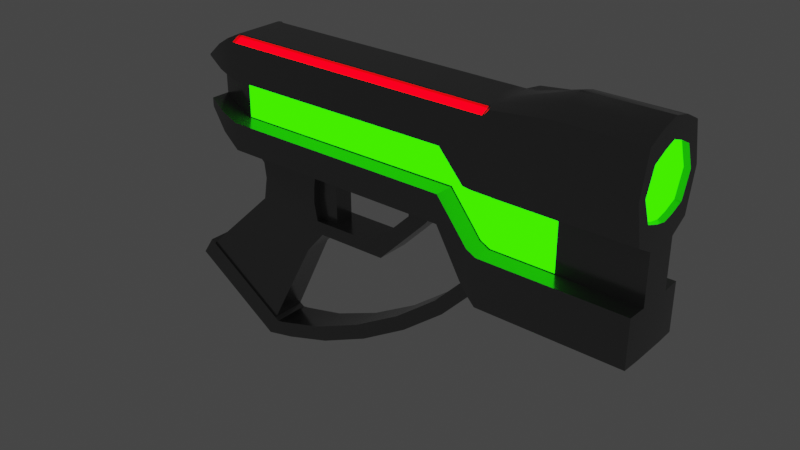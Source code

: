 # Source: laser_gun.blend  (saved by Blender 2.90.8; exported with 4.5.12 LTS)
import bpy
from mathutils import Matrix  # noqa: F401  (used for matrix-valued properties, if any)

bpy.ops.wm.read_factory_settings(use_empty=True)
scene = bpy.context.scene
scene.name = 'Scene'

# ---- collections
col_collection = bpy.data.collections.new('Collection'); scene.collection.children.link(col_collection)

# ---- materials (node trees are filled in below, after node groups)
mat_body = bpy.data.materials.new('body')
mat_body.use_transparent_shadow = False
mat_red = bpy.data.materials.new('red')
mat_red.use_transparent_shadow = False
mat_green = bpy.data.materials.new('green')
mat_green.use_transparent_shadow = False

# ---- node groups
ng_auto_smooth = bpy.data.node_groups.new('Auto Smooth', 'GeometryNodeTree')
_s = ng_auto_smooth.interface.new_socket(name='Geometry', in_out='OUTPUT', socket_type='NodeSocketGeometry')
_s = ng_auto_smooth.interface.new_socket(name='Geometry', in_out='INPUT', socket_type='NodeSocketGeometry')
_s = ng_auto_smooth.interface.new_socket(name='Angle', in_out='INPUT', socket_type='NodeSocketFloat')
_s.subtype = 'ANGLE'
_s.min_value = 0.0
_s.max_value = 3.142
ng_auto_smooth.is_modifier = True
_N = ng_auto_smooth.nodes; _L = ng_auto_smooth.links
n0 = _N.new('NodeGroupOutput'); n0.name = 'Group Output'; n0.location = (480, -100)
n1 = _N.new('NodeGroupInput'); n1.name = 'Group Input'; n1.location = (-420, -300)
n2 = _N.new('NodeGroupInput'); n2.name = 'Group Input.001'; n2.location = (-60, -100)
n3 = _N.new('GeometryNodeSetShadeSmooth'); n3.name = 'Set Shade Smooth'; n3.location = (120, -100)
n3.domain = 'EDGE'
n4 = _N.new('GeometryNodeSetShadeSmooth'); n4.name = 'Set Shade Smooth.001'; n4.location = (300, -100)
n5 = _N.new('GeometryNodeInputMeshEdgeAngle'); n5.name = 'Edge Angle'; n5.location = (-420, -220)
n6 = _N.new('GeometryNodeInputEdgeSmooth'); n6.name = 'Is Edge Smooth'; n6.location = (-60, -160)
n7 = _N.new('GeometryNodeInputShadeSmooth'); n7.name = 'Is Face Smooth'; n7.location = (-240, -340)
n8 = _N.new('FunctionNodeBooleanMath'); n8.name = 'Boolean Math'; n8.location = (-60, -220)
n9 = _N.new('FunctionNodeCompare'); n9.name = 'Compare'; n9.location = (-240, -180)
n9.operation = 'LESS_EQUAL'
_L.new(n5.outputs[0], n9.inputs[0])
_L.new(n4.outputs[0], n0.inputs[0])
_L.new(n1.outputs[1], n9.inputs[1])
_L.new(n9.outputs[0], n8.inputs[0])
_L.new(n7.outputs[0], n8.inputs[1])
_L.new(n2.outputs[0], n3.inputs[0])
_L.new(n6.outputs[0], n3.inputs[1])
_L.new(n3.outputs[0], n4.inputs[0])
_L.new(n8.outputs[0], n3.inputs[2])
n0.is_active_output = True

# ---- material node trees
mat_body.use_nodes = True; mat_body.node_tree.nodes.clear()
_N = mat_body.node_tree.nodes; _L = mat_body.node_tree.links
n0 = _N.new('ShaderNodeBsdfPrincipled'); n0.name = 'Principled BSDF'; n0.location = (10, 300)
n0.distribution = 'GGX'
n0.subsurface_method = 'BURLEY'
n0.inputs[0].default_value = (0.2003, 0.2003, 0.2003, 1.0)
n0.inputs[1].default_value = 0.6591
n0.inputs[2].default_value = 0.2
n0.inputs[3].default_value = 1.45
n0.inputs[27].default_value = (0.0, 0.0, 0.0, 1.0)
n0.inputs[28].default_value = 1.0
n1 = _N.new('ShaderNodeOutputMaterial'); n1.name = 'Material Output'; n1.location = (300, 300)
_L.new(n0.outputs[0], n1.inputs[0])
n1.is_active_output = True
mat_red.use_nodes = True; mat_red.node_tree.nodes.clear()
_N = mat_red.node_tree.nodes; _L = mat_red.node_tree.links
n0 = _N.new('ShaderNodeOutputMaterial'); n0.name = 'Material Output'; n0.location = (300, 300)
n1 = _N.new('ShaderNodeEmission'); n1.name = 'Emission'; n1.location = (4, 230)
n1.inputs[0].default_value = (1.0, 0.0, 0.001895, 1.0)
n1.inputs[1].default_value = 7.2
_L.new(n1.outputs[0], n0.inputs[0])
n0.is_active_output = True
mat_green.use_nodes = True; mat_green.node_tree.nodes.clear()
_N = mat_green.node_tree.nodes; _L = mat_green.node_tree.links
n0 = _N.new('ShaderNodeOutputMaterial'); n0.name = 'Material Output'; n0.location = (300, 300)
n1 = _N.new('ShaderNodeEmission'); n1.name = 'Emission'; n1.location = (-46, 263)
n1.inputs[0].default_value = (0.01559, 1.0, 0.0, 1.0)
n1.inputs[1].default_value = 3.1
_L.new(n1.outputs[0], n0.inputs[0])
n0.is_active_output = True

# ---- world
world_world = bpy.data.worlds.new('World'); scene.world = world_world
world_world.use_nodes = True; world_world.node_tree.nodes.clear()
_N = world_world.node_tree.nodes; _L = world_world.node_tree.links
n0 = _N.new('ShaderNodeOutputWorld'); n0.name = 'World Output'; n0.location = (300, 300)
n1 = _N.new('ShaderNodeBackground'); n1.name = 'Background'; n1.location = (10, 300)
n1.inputs[0].default_value = (0.05088, 0.05088, 0.05088, 1.0)
_L.new(n1.outputs[0], n0.inputs[0])
n0.is_active_output = True
world_world.color = (0.05088, 0.05088, 0.05088)
world_world.use_sun_shadow = False
world_world.sun_shadow_jitter_overblur = 0.0

# ---- meshes
me_cube_001 = bpy.data.meshes.new('Cube.001')
me_cube_001.from_pydata([(-0.8471, 1.0, -1.025), (-0.2987, 0.578, 0.2752), (6.506, 1.0, 2.824), (6.71, 1.0, 4.416), (0.03791, 1.0, 3.584), (7.442, 1.0, 5.113), (-0.2752, 1.0, 5.917), (8.225, 1.0, 5.942), (6.274, 1.0, -13.01), (14.98, 1.0, -7.177), (7.307, 0.7849, 0.2345), (1.532, 0.7849, -3.632), (5.863, 1.094, -13.29), (15.39, 1.094, -6.901), (7.124, 1.094, -15.17), (16.65, 1.094, -8.782), (-0.3092, 1.0, 17.23), (8.35, 0.7978, 17.16), (12.37, 0.4356, 9.148), (12.21, 0.2737, 14.56), (10.3, 0.7813, 7.186), (10.26, 0.5976, 16.04), (-16.09, 1.0, 5.87), (-16.13, 1.0, 17.18), (-14.49, 1.0, 5.874), (-14.52, 1.0, 17.19), (-11.49, 1.0, 5.883), (-11.53, 1.0, 17.2), (-18.23, 0.6643, 0.9122), (-19.02, 0.6643, -0.2071), (4.196, 1.019, -14.61), (-18.27, 0.6643, -1.156), (-0.5076, 0.9097, -13.26), (-5.593, 0.8107, -10.99), (-10.56, 0.7322, -8.01), (-14.93, 0.6817, -4.623), (-17.47, 0.6643, -0.03703), (5.209, 1.075, -13.18), (-14.12, 0.6845, -3.488), (-9.724, 0.7428, -6.831), (-4.707, 0.8338, -9.739), (0.4384, 0.9484, -11.93), (12.36, 0.4356, 14.39), (-34.69, 1.0, -0.7809), (-34.73, 0.6948, 16.95), (-18.62, 1.0, 17.18), (-19.28, 1.0, 17.18), (-20.25, 1.0, -0.66), (-20.28, 1.0, 17.17), (8.13, 1.0, 12.94), (-0.2851, 1.0, 12.92), (12.37, 0.4356, 14.32), (10.29, 0.7813, 13.53), (-16.06, 1.0, 12.87), (-14.5, 1.0, 12.96), (-11.5, 1.0, 12.97), (-34.7, 1.0, 8.858), (-18.53, 1.0, 9.746), (-19.21, 1.0, 9.188), (-20.24, 1.0, 8.872), (-0.2856, 1.0, 8.803), (10.29, 0.7813, 9.248), (-16.15, 1.0, 8.756), (-34.7, 1.0, 3.992), (8.13, 1.0, 8.829), (12.37, 0.4356, 10.04), (-14.5, 1.0, 8.676), (-11.5, 1.0, 8.685), (-18.59, 1.0, 5.489), (-19.25, 1.0, 4.619), (-20.26, 1.0, 4.091), (12.39, 1.489, 14.45), (10.3, 1.834, 16.03), (-34.71, 1.485, 16.25), (8.243, 2.053, 13.03), (-0.257, 2.053, 13.0), (12.4, 1.489, 14.32), (10.32, 1.834, 13.53), (-16.08, 2.053, 12.95), (-14.47, 2.053, 12.96), (-11.47, 2.053, 12.97), (-34.69, 1.485, 11.47), (-18.56, 2.053, 10.11), (-19.22, 2.053, 10.01), (-20.23, 2.053, 9.974), (12.36, 0.4356, 14.45), (12.39, 1.489, 14.45), (-0.2043, 2.097, 5.898), (8.296, 2.097, 5.924), (12.44, 1.533, 9.129), (10.37, 1.879, 7.167), (-16.02, 2.097, 5.851), (-14.42, 2.097, 5.855), (-11.42, 2.097, 5.864), (-18.15, 1.762, 0.8934), (-18.95, 1.762, -0.2259), (-34.62, 2.097, -0.7998), (-20.18, 2.097, -0.6789), (-0.2145, 2.097, 8.7), (10.36, 1.879, 9.229), (-16.03, 2.097, 8.652), (-34.63, 2.097, 3.974), (8.286, 2.097, 8.725), (12.44, 1.533, 10.02), (-14.43, 2.097, 8.657), (-11.43, 2.097, 8.666), (-18.52, 2.097, 5.47), (-19.18, 2.097, 4.6), (-20.19, 2.097, 4.072), (-8.174, 1.0, -0.9643), (-7.359, 1.0, 0.3545), (7.076, 1.0, 4.764), (0.09502, 1.0, 2.065), (-2.602, 1.0, -1.006), (-2.144, 0.578, 0.2926), (-0.2632, 1.0, 0.2702), (-2.566, 1.0, 0.2976), (2.105, 0.578, 7.114), (-2.091, 0.578, 7.131), (-13.37, 1.0, 4.307), (-11.47, 1.0, 4.392), (-26.72, 1.0, -0.7142), (-26.76, 1.0, 18.84), (-26.65, 1.0, 8.828), (-26.65, 1.0, 4.132), (-26.73, 2.053, 17.92), (-26.7, 2.053, 9.93), (-26.65, 2.097, -0.733), (-26.66, 2.097, 4.028), (-34.73, 1.0, 18.82), (-34.71, 0.6544, 10.96), (-34.7, 2.053, 17.9), (-34.68, 2.053, 9.875), (-34.14, 0.6865, 16.97), (-34.12, 0.6462, 10.97), (-34.12, 1.477, 16.27), (-34.1, 1.477, 11.48), (8.215, 1.0, 8.744), (8.215, 1.0, 13.03), (-19.25, 1.0, 9.265), (-20.26, 1.0, 8.957), (-18.59, 1.0, 9.806), (-16.1, 1.0, 12.95), (-0.2854, 1.0, 13.0), (-11.5, 1.0, 12.88), (-14.5, 1.0, 12.87), (-0.2854, 1.0, 8.719), (-19.31, 1.0, 4.685), (-20.28, 1.0, 4.175), (-18.66, 1.0, 5.541), (-16.1, 1.0, 8.671), (-11.5, 1.0, 8.77), (-14.5, 1.0, 8.761), (-26.73, 1.0, 8.913), (-26.73, 1.0, 4.047), (10.27, 0.7813, 16.03), (12.36, 0.4356, 14.45), (8.191, 1.0, 17.26), (10.18, 0.5976, 15.93), (12.14, 0.2737, 14.45), (8.277, 0.7978, 17.05), (8.231, 2.053, 15.14), (12.39, 1.489, 14.39), (-14.48, 2.053, 15.07), (-11.48, 2.053, 15.08), (-18.58, 2.053, 13.65), (-19.24, 2.053, 13.6), (-20.24, 2.053, 13.57), (-0.2689, 2.053, 15.12), (10.31, 1.834, 14.78), (-16.09, 2.053, 15.07), (-34.69, 2.571, 13.89), (-26.72, 2.571, 13.93), (-34.7, 2.003, 13.86), (-34.13, 0.6663, 13.97), (-34.11, 1.994, 13.87), (-0.2772, 2.053, 16.61), (-0.2976, 1.427, 17.23), (8.125, 1.985, 16.7), (8.109, 1.495, 17.19), (8.756, 1.997, 16.94), (-16.1, 1.985, 16.63), (-16.12, 1.427, 17.18), (-14.51, 1.427, 17.19), (-14.49, 2.053, 16.56), (-11.51, 1.427, 17.2), (-11.49, 2.053, 16.57), (-18.59, 1.985, 16.62), (-18.6, 1.427, 17.18), (-19.25, 1.985, 16.62), (-19.27, 1.427, 17.18), (-20.17, 1.495, 17.11), (-20.16, 1.985, 16.62), (-20.87, 2.053, 17.25), (8.223, 2.053, 16.63), (8.202, 1.427, 17.26), (-20.27, 1.427, 17.17), (-20.25, 2.053, 16.55), (-0.2974, 1.495, 17.16), (-0.2774, 1.985, 16.67), (-14.49, 1.985, 16.63), (-16.1, 2.053, 16.56), (-16.12, 1.495, 17.12), (-14.51, 1.495, 17.12), (-11.49, 1.985, 16.64), (-11.51, 1.495, 17.13), (-18.59, 2.053, 16.55), (-18.6, 1.495, 17.11), (-19.25, 2.053, 16.55), (-19.26, 1.495, 17.11), (-0.2768, 1.901, 16.42), (-0.2968, 1.411, 16.91), (-14.51, 1.411, 16.87), (-14.49, 1.901, 16.38), (-16.1, 1.901, 16.37), (-16.12, 1.411, 16.86), (-11.51, 1.411, 16.88), (-11.49, 1.901, 16.39), (-18.58, 1.901, 16.37), (-18.6, 1.411, 16.86), (-19.25, 1.901, 16.37), (-19.26, 1.411, 16.86), (8.125, 1.901, 16.45), (8.109, 1.411, 16.94), (-20.17, 1.411, 16.85), (-20.16, 1.901, 16.36), (-0.8471, -1.0, -1.025), (-0.2987, -0.578, 0.2752), (6.506, -1.0, 2.824), (6.71, -1.0, 4.416), (0.03791, -1.0, 3.584), (7.442, -1.0, 5.113), (-0.2752, -1.0, 5.917), (8.225, -1.0, 5.942), (6.274, -1.0, -13.01), (14.98, -1.0, -7.177), (7.307, -0.7849, 0.2345), (1.532, -0.7849, -3.632), (5.863, -1.094, -13.29), (15.39, -1.094, -6.901), (7.124, -1.094, -15.17), (16.65, -1.094, -8.782), (-0.3092, -1.0, 17.23), (8.35, -0.7978, 17.16), (12.37, -0.4356, 9.148), (12.21, -0.2737, 14.56), (10.3, -0.7813, 7.186), (10.26, -0.5976, 16.04), (-16.09, -1.0, 5.87), (-16.13, -1.0, 17.18), (-14.49, -1.0, 5.874), (-14.52, -1.0, 17.19), (-11.49, -1.0, 5.883), (-11.53, -1.0, 17.2), (-18.23, -0.6643, 0.9122), (-19.02, -0.6643, -0.2071), (4.196, -1.019, -14.61), (-18.27, -0.6643, -1.156), (-0.5076, -0.9097, -13.26), (-5.593, -0.8107, -10.99), (-10.56, -0.7322, -8.01), (-14.93, -0.6817, -4.623), (-17.47, -0.6643, -0.03703), (5.209, -1.075, -13.18), (-14.12, -0.6845, -3.488), (-9.724, -0.7428, -6.831), (-4.707, -0.8338, -9.739), (0.4384, -0.9484, -11.93), (-0.8471, 0.0, -1.025), (-0.2987, 0.0, 0.2752), (6.506, 0.0, 2.824), (6.71, 0.0, 4.416), (0.03791, 0.0, 3.584), (7.442, 0.0, 5.113), (-0.2752, 0.0, 5.917), (8.225, 0.0, 5.942), (6.274, 0.0, -13.01), (14.98, 0.0, -7.177), (7.307, 0.0, 0.2345), (1.532, 0.0, -3.632), (5.863, 0.0, -13.29), (15.39, 0.0, -6.901), (7.124, 0.0, -15.17), (16.65, 0.0, -8.782), (-0.3092, 0.0, 17.23), (8.35, 0.0, 17.16), (12.37, 0.0, 9.148), (12.21, 0.0, 14.56), (12.36, -0.4356, 14.39), (10.3, 0.0, 7.186), (-16.09, 0.0, 5.87), (-16.13, 0.0, 17.18), (-14.52, 0.0, 17.19), (-14.49, 0.0, 5.874), (-11.49, 0.0, 5.883), (-11.53, 0.0, 17.2), (-18.23, 0.0, 0.9122), (-19.02, 0.0, -0.2071), (-17.47, 0.0, -0.03703), (-14.12, 0.0, -3.488), (-9.724, 0.0, -6.831), (-4.707, 0.0, -9.739), (0.4384, 0.0, -11.93), (5.209, 0.0, -13.18), (-18.27, 0.0, -1.156), (-14.93, 0.0, -4.623), (-10.56, 0.0, -8.01), (-5.593, 0.0, -10.99), (-0.5076, 0.0, -13.26), (4.196, 0.0, -14.61), (-34.69, -1.0, -0.7809), (-34.73, -0.6948, 16.95), (-34.69, 0.0, -0.7809), (-34.73, 0.0, 17.37), (-18.62, -1.0, 17.18), (-18.62, 0.0, 17.18), (-19.28, -1.0, 17.18), (-19.28, 0.0, 17.18), (-20.25, -1.0, -0.66), (-20.28, -1.0, 17.17), (-20.25, 0.0, -0.66), (-20.28, 0.0, 17.17), (8.13, -1.0, 12.94), (-0.2851, -1.0, 12.92), (12.37, -0.4356, 14.32), (10.29, -0.7813, 13.53), (-16.06, -1.0, 12.87), (-14.5, -1.0, 12.96), (-11.5, -1.0, 12.97), (12.37, 0.0, 14.32), (-34.7, -1.0, 8.858), (-34.7, 0.0, 8.274), (-18.53, -1.0, 9.746), (-19.21, -1.0, 9.188), (-20.24, -1.0, 8.872), (-0.2856, -1.0, 8.803), (10.29, -0.7813, 9.248), (-16.15, -1.0, 8.756), (-34.7, -1.0, 3.992), (8.13, -1.0, 8.829), (12.37, -0.4356, 10.04), (-14.5, -1.0, 8.676), (-11.5, -1.0, 8.685), (12.37, 0.0, 10.04), (-34.7, 0.0, 3.992), (-18.59, -1.0, 5.489), (-19.25, -1.0, 4.619), (-20.26, -1.0, 4.091), (12.39, -1.489, 14.45), (10.3, -1.834, 16.03), (-34.71, -1.485, 16.25), (8.243, -2.053, 13.03), (-0.257, -2.053, 13.0), (12.4, -1.489, 14.32), (10.32, -1.834, 13.53), (-16.08, -2.053, 12.95), (-14.47, -2.053, 12.96), (-11.47, -2.053, 12.97), (-34.69, -1.485, 11.47), (-18.56, -2.053, 10.11), (-19.22, -2.053, 10.01), (-20.23, -2.053, 9.974), (12.36, -0.4356, 14.45), (12.36, 0.0, 14.45), (12.39, -1.489, 14.45), (-0.2043, -2.097, 5.898), (8.296, -2.097, 5.924), (12.44, -1.533, 9.129), (10.37, -1.879, 7.167), (-16.02, -2.097, 5.851), (-14.42, -2.097, 5.855), (-11.42, -2.097, 5.864), (-18.15, -1.762, 0.8934), (-18.95, -1.762, -0.2259), (-34.62, -2.097, -0.7998), (-20.18, -2.097, -0.6789), (-0.2145, -2.097, 8.7), (10.36, -1.879, 9.229), (-16.03, -2.097, 8.652), (-34.63, -2.097, 3.974), (8.286, -2.097, 8.725), (12.44, -1.533, 10.02), (-14.43, -2.097, 8.657), (-11.43, -2.097, 8.666), (-18.52, -2.097, 5.47), (-19.18, -2.097, 4.6), (-20.19, -2.097, 4.072), (-8.174, -1.0, -0.9643), (-7.359, -1.0, 0.3545), (-8.174, 0.0, -0.9643), (-7.359, 0.0, 0.3545), (7.076, -1.0, 4.764), (0.09502, -1.0, 2.065), (7.076, 0.0, 4.764), (0.09502, 0.0, 2.065), (-2.602, -1.0, -1.006), (-2.144, -0.578, 0.2926), (-2.602, 0.0, -1.006), (-2.566, 0.0, 0.2976), (-0.2632, 0.0, 0.2702), (-0.2632, -1.0, 0.2702), (-2.566, -1.0, 0.2976), (-2.144, 0.0, 0.2926), (2.105, -0.578, 7.114), (2.105, 0.0, 7.114), (-2.091, -0.578, 7.131), (-2.091, 0.0, 7.131), (-13.37, -1.0, 4.307), (-11.47, -1.0, 4.392), (-13.37, 0.0, 4.307), (-11.47, 0.0, 4.392), (-26.72, -1.0, -0.7142), (-26.76, -1.0, 18.84), (-26.72, 0.0, -0.7142), (-26.76, 0.0, 19.27), (-26.65, -1.0, 8.828), (-26.65, -1.0, 4.132), (-26.73, -2.053, 17.92), (-26.7, -2.053, 9.93), (-26.65, -2.097, -0.733), (-26.66, -2.097, 4.028), (-34.73, 0.0, 19.25), (-34.73, -1.0, 18.82), (-34.71, 0.0, 10.71), (-34.71, -0.6544, 10.96), (-34.7, -2.053, 17.9), (-34.68, -2.053, 9.875), (-34.11, 0.0, 10.73), (-34.14, 0.0, 17.38), (-34.14, -0.6865, 16.97), (-34.12, -0.6462, 10.97), (-34.12, -1.477, 16.27), (-34.1, -1.477, 11.48), (8.215, -1.0, 8.744), (8.215, -1.0, 13.03), (-19.25, -1.0, 9.265), (-20.26, -1.0, 8.957), (-18.59, -1.0, 9.806), (-16.1, -1.0, 12.95), (-0.2854, -1.0, 13.0), (-11.5, -1.0, 12.88), (-14.5, -1.0, 12.87), (-0.2854, -1.0, 8.719), (-19.31, -1.0, 4.685), (-20.28, -1.0, 4.175), (-18.66, -1.0, 5.541), (-16.1, -1.0, 8.671), (-11.5, -1.0, 8.77), (-14.5, -1.0, 8.761), (-26.73, -1.0, 8.913), (-26.73, -1.0, 4.047), (10.27, -0.7813, 16.03), (12.36, -0.4356, 14.45), (8.191, -1.0, 17.26), (8.191, 0.0, 17.26), (12.36, 0.0, 14.45), (10.2, 0.0, 15.92), (10.18, -0.5976, 15.93), (12.14, 0.0, 14.45), (8.277, 0.0, 17.05), (12.14, -0.2737, 14.45), (8.277, -0.7978, 17.05), (12.36, 0.0, 14.39), (8.231, -2.053, 15.14), (12.39, -1.489, 14.39), (-14.48, -2.053, 15.07), (-11.48, -2.053, 15.08), (-18.58, -2.053, 13.65), (-19.24, -2.053, 13.6), (-20.24, -2.053, 13.57), (-0.2689, -2.053, 15.12), (10.31, -1.834, 14.78), (-16.09, -2.053, 15.07), (-34.69, -2.571, 13.89), (-26.72, -2.571, 13.93), (-34.7, -2.003, 13.86), (-34.13, 0.0, 14.06), (-34.13, -0.6663, 13.97), (-34.11, -1.994, 13.87), (-0.2772, -2.053, 16.61), (-0.2976, -1.427, 17.23), (8.125, -1.985, 16.7), (8.109, -1.495, 17.19), (8.756, -1.997, 16.94), (-16.1, -1.985, 16.63), (-16.12, -1.427, 17.18), (-14.51, -1.427, 17.19), (-14.49, -2.053, 16.56), (-11.51, -1.427, 17.2), (-11.49, -2.053, 16.57), (-18.59, -1.985, 16.62), (-18.6, -1.427, 17.18), (-19.25, -1.985, 16.62), (-19.27, -1.427, 17.18), (-20.17, -1.495, 17.11), (-20.16, -1.985, 16.62), (-20.87, -2.053, 17.25), (8.223, -2.053, 16.63), (8.202, -1.427, 17.26), (-20.27, -1.427, 17.17), (-20.25, -2.053, 16.55), (-0.2974, -1.495, 17.16), (-0.2774, -1.985, 16.67), (-14.49, -1.985, 16.63), (-16.1, -2.053, 16.56), (-16.12, -1.495, 17.12), (-14.51, -1.495, 17.12), (-11.49, -1.985, 16.64), (-11.51, -1.495, 17.13), (-18.59, -2.053, 16.55), (-18.6, -1.495, 17.11), (-19.25, -2.053, 16.55), (-19.26, -1.495, 17.11), (-0.2768, -1.901, 16.42), (-0.2968, -1.411, 16.91), (-14.51, -1.411, 16.87), (-14.49, -1.901, 16.38), (-16.1, -1.901, 16.37), (-16.12, -1.411, 16.86), (-11.51, -1.411, 16.88), (-11.49, -1.901, 16.39), (-18.58, -1.901, 16.37), (-18.6, -1.411, 16.86), (-19.25, -1.901, 16.37), (-19.26, -1.411, 16.86), (8.125, -1.901, 16.45), (8.109, -1.411, 16.94), (-20.17, -1.411, 16.85), (-20.16, -1.901, 16.36)], [], [(116, 113, 109, 110), (0, 115, 3, 2), (11, 10, 9, 8), (393, 111, 5, 273), (111, 112, 4, 5), (289, 20, 18, 286), (5, 4, 6, 7), (273, 5, 7, 275), (279, 11, 8, 276), (268, 0, 11, 279), (0, 2, 10, 11), (276, 8, 12, 280), (8, 9, 13, 12), (12, 13, 15, 14), (173, 81, 136, 175), (462, 42, 156, 455), (42, 51, 76, 162), (142, 141, 82, 78), (275, 7, 20, 289), (292, 25, 23, 291), (67, 146, 98, 105), (26, 24, 92, 93), (295, 27, 25, 292), (284, 16, 27, 295), (18, 20, 90, 89), (280, 12, 37, 303), (298, 36, 28, 296), (36, 31, 29, 28), (12, 14, 30, 37), (31, 36, 38, 35), (35, 38, 39, 34), (34, 39, 40, 33), (33, 40, 41, 32), (32, 41, 37, 30), (304, 31, 35, 305), (305, 35, 34, 306), (306, 34, 33, 307), (307, 33, 32, 308), (308, 32, 30, 309), (41, 302, 303, 37), (40, 301, 302, 41), (39, 300, 301, 40), (38, 299, 300, 39), (36, 298, 299, 38), (31, 304, 297, 29), (26, 294, 293, 24), (414, 122, 129, 421), (24, 293, 290, 22), (19, 21, 158, 159), (17, 285, 459, 160), (157, 16, 284, 454), (14, 15, 283, 282), (14, 282, 309, 30), (13, 281, 283, 15), (9, 277, 281, 13), (10, 278, 277, 9), (6, 274, 294, 26), (4, 272, 274, 6), (2, 3, 271, 270), (2, 270, 278, 10), (112, 394, 272, 4), (81, 130, 134, 136), (154, 70, 108, 128), (121, 413, 312, 43), (22, 290, 296, 28), (65, 18, 89, 103), (291, 23, 45, 315), (146, 137, 102, 98), (315, 45, 46, 317), (29, 297, 320, 47), (68, 150, 100, 106), (317, 46, 48, 321), (23, 25, 183, 182), (51, 52, 77, 76), (141, 139, 83, 82), (52, 138, 74, 77), (63, 344, 331, 56), (186, 164, 163, 184), (206, 165, 166, 208), (139, 140, 84, 83), (137, 138, 52, 61), (61, 52, 51, 65), (343, 65, 51, 329), (64, 60, 50, 49), (7, 6, 87, 88), (286, 18, 65, 343), (22, 28, 94, 91), (69, 68, 106, 107), (43, 312, 344, 63), (58, 147, 148, 59), (57, 149, 147, 58), (53, 62, 149, 57), (153, 154, 63, 56), (50, 60, 151, 144), (144, 151, 152, 145), (145, 152, 62, 53), (27, 16, 177, 185), (169, 72, 71, 162), (157, 155, 72, 180, 195), (166, 83, 84, 167), (165, 82, 83, 166), (170, 78, 82, 165), (172, 126, 132, 171), (168, 75, 80, 164), (164, 80, 79, 163), (163, 79, 78, 170), (153, 56, 132, 126), (138, 143, 75, 74), (155, 156, 71, 72), (161, 194, 180, 72, 169), (208, 166, 167, 197), (143, 55, 80, 75), (201, 170, 165, 206), (55, 54, 79, 80), (184, 163, 170, 201), (176, 168, 164, 186), (54, 142, 78, 79), (71, 156, 85, 86), (156, 455, 363, 85), (104, 92, 91, 100), (105, 93, 92, 104), (98, 87, 93, 105), (128, 127, 96, 101), (100, 91, 94, 106), (106, 94, 95, 107), (107, 95, 97, 108), (88, 87, 98, 102), (90, 99, 103, 89), (88, 102, 99, 90), (29, 47, 97, 95), (61, 65, 103, 99), (43, 63, 101, 96), (66, 67, 105, 104), (6, 26, 93, 87), (137, 61, 99, 102), (20, 7, 88, 90), (150, 66, 104, 100), (121, 43, 96, 127), (24, 22, 91, 92), (70, 69, 107, 108), (28, 29, 95, 94), (109, 389, 409, 119), (113, 397, 389, 109), (398, 116, 110, 390), (115, 399, 394, 112), (3, 115, 112, 111), (271, 3, 111, 393), (1, 114, 118, 117), (0, 268, 397, 113), (115, 0, 113, 116), (1, 269, 399, 115), (114, 1, 115, 116), (402, 114, 116, 398), (404, 117, 118, 406), (114, 402, 406, 118), (269, 1, 117, 404), (119, 409, 293, 24), (390, 110, 120, 410), (110, 109, 119, 120), (410, 120, 26, 294), (120, 119, 24, 26), (47, 121, 127, 97), (108, 97, 127, 128), (129, 122, 125, 131), (140, 153, 126, 84), (167, 84, 126, 172), (59, 148, 124, 123), (47, 320, 413, 121), (63, 154, 128, 101), (321, 48, 122, 414), (44, 313, 421, 129), (423, 130, 56, 331), (173, 73, 131, 171), (73, 44, 129, 131), (130, 81, 132, 56), (174, 133, 135, 175), (174, 476, 428, 133), (313, 44, 133, 428), (44, 73, 135, 133), (130, 423, 427, 134), (64, 49, 138, 137), (58, 59, 140, 139), (57, 58, 139, 141), (53, 57, 141, 142), (50, 144, 55, 143), (144, 145, 54, 55), (145, 53, 142, 54), (49, 50, 143, 138), (60, 64, 137, 146), (148, 147, 69, 70), (147, 149, 68, 69), (149, 62, 150, 68), (151, 60, 146, 67), (152, 151, 67, 66), (62, 152, 66, 150), (59, 123, 153, 140), (124, 148, 70, 154), (123, 124, 154, 153), (21, 19, 156, 155), (17, 21, 155, 157), (285, 17, 157, 454), (19, 287, 455, 156), (158, 456, 458, 159), (160, 459, 456, 158), (287, 19, 159, 458), (21, 17, 160, 158), (134, 427, 476, 174), (134, 174, 175, 136), (81, 173, 171, 132), (122, 48, 196, 193, 125), (45, 23, 182, 188), (46, 45, 188, 190), (161, 168, 176, 194), (125, 172, 171, 131), (25, 27, 185, 183), (48, 46, 190, 196), (193, 197, 167, 172, 125), (74, 161, 169, 77), (77, 169, 162, 76), (74, 75, 168, 161), (156, 42, 162, 71), (329, 51, 42, 462), (73, 173, 175, 135), (194, 195, 180), (196, 197, 193), (207, 202, 215, 219), (178, 199, 210, 222), (181, 187, 218, 214), (198, 179, 223, 211), (205, 198, 211, 216), (192, 191, 224, 225), (199, 204, 217, 210), (16, 157, 195, 177), (178, 179, 195, 194), (191, 192, 197, 196), (179, 198, 177, 195), (199, 178, 194, 176), (181, 200, 184, 201), (203, 202, 182, 183), (200, 204, 186, 184), (205, 203, 183, 185), (204, 199, 176, 186), (198, 205, 185, 177), (187, 181, 201, 206), (202, 207, 188, 182), (189, 187, 206, 208), (207, 209, 190, 188), (192, 189, 208, 197), (209, 191, 196, 190), (211, 223, 222, 210), (213, 214, 215, 212), (217, 213, 212, 216), (210, 217, 216, 211), (214, 218, 219, 215), (218, 220, 221, 219), (220, 225, 224, 221), (200, 181, 214, 213), (187, 189, 220, 218), (202, 203, 212, 215), (209, 207, 219, 221), (204, 200, 213, 217), (189, 192, 225, 220), (203, 205, 216, 212), (179, 178, 222, 223), (191, 209, 221, 224), (401, 388, 387, 395), (226, 228, 229, 400), (237, 234, 235, 236), (393, 273, 231, 391), (391, 231, 230, 392), (289, 286, 244, 246), (231, 233, 232, 230), (273, 275, 233, 231), (279, 276, 234, 237), (268, 279, 237, 226), (226, 237, 236, 228), (276, 280, 238, 234), (234, 238, 239, 235), (238, 240, 241, 239), (475, 478, 432, 358), (462, 455, 452, 288), (288, 464, 353, 324), (438, 355, 359, 437), (275, 289, 246, 233), (292, 291, 249, 251), (342, 383, 376, 442), (252, 371, 370, 250), (295, 292, 251, 253), (284, 295, 253, 242), (244, 367, 368, 246), (280, 303, 263, 238), (298, 296, 254, 262), (262, 254, 255, 257), (238, 263, 256, 240), (257, 261, 264, 262), (261, 260, 265, 264), (260, 259, 266, 265), (259, 258, 267, 266), (258, 256, 263, 267), (304, 305, 261, 257), (305, 306, 260, 261), (306, 307, 259, 260), (307, 308, 258, 259), (308, 309, 256, 258), (267, 263, 303, 302), (266, 267, 302, 301), (265, 266, 301, 300), (264, 265, 300, 299), (262, 264, 299, 298), (257, 255, 297, 304), (252, 250, 293, 294), (414, 421, 422, 412), (250, 248, 290, 293), (245, 460, 457, 247), (243, 461, 459, 285), (453, 454, 284, 242), (240, 282, 283, 241), (240, 256, 309, 282), (239, 241, 283, 281), (235, 239, 281, 277), (236, 235, 277, 278), (232, 252, 294, 274), (230, 232, 274, 272), (228, 270, 271, 229), (228, 236, 278, 270), (392, 230, 272, 394), (358, 432, 430, 424), (450, 420, 386, 347), (411, 310, 312, 413), (248, 254, 296, 290), (340, 381, 367, 244), (291, 315, 314, 249), (442, 376, 380, 433), (315, 317, 316, 314), (255, 318, 320, 297), (345, 384, 378, 446), (317, 321, 319, 316), (249, 485, 486, 251), (324, 353, 354, 325), (437, 359, 360, 435), (325, 354, 351, 434), (338, 330, 331, 344), (489, 487, 465, 466), (509, 511, 468, 467), (435, 360, 361, 436), (433, 336, 325, 434), (336, 340, 324, 325), (343, 329, 324, 340), (339, 322, 323, 335), (233, 366, 365, 232), (286, 343, 340, 244), (248, 369, 372, 254), (346, 385, 384, 345), (310, 338, 344, 312), (333, 334, 444, 443), (332, 333, 443, 445), (326, 332, 445, 337), (449, 330, 338, 450), (323, 440, 447, 335), (440, 441, 448, 447), (441, 326, 337, 448), (253, 488, 480, 242), (471, 464, 348, 349), (453, 498, 483, 349, 451), (468, 469, 361, 360), (467, 468, 360, 359), (472, 467, 359, 355), (474, 473, 426, 418), (470, 466, 357, 352), (466, 465, 356, 357), (465, 472, 355, 356), (449, 418, 426, 330), (434, 351, 352, 439), (451, 349, 348, 452), (463, 471, 349, 483, 497), (511, 500, 469, 468), (439, 352, 357, 328), (504, 509, 467, 472), (328, 357, 356, 327), (487, 504, 472, 465), (479, 489, 466, 470), (327, 356, 355, 438), (348, 364, 362, 452), (452, 362, 363, 455), (382, 378, 369, 370), (383, 382, 370, 371), (376, 383, 371, 365), (420, 379, 374, 419), (378, 384, 372, 369), (384, 385, 373, 372), (385, 386, 375, 373), (366, 380, 376, 365), (368, 367, 381, 377), (366, 368, 377, 380), (255, 373, 375, 318), (336, 377, 381, 340), (310, 374, 379, 338), (341, 382, 383, 342), (232, 365, 371, 252), (433, 380, 377, 336), (246, 368, 366, 233), (446, 378, 382, 341), (411, 419, 374, 310), (250, 370, 369, 248), (347, 386, 385, 346), (254, 372, 373, 255), (387, 407, 409, 389), (395, 387, 389, 397), (398, 390, 388, 401), (400, 392, 394, 399), (229, 391, 392, 400), (271, 393, 391, 229), (227, 403, 405, 396), (226, 395, 397, 268), (400, 401, 395, 226), (227, 400, 399, 269), (396, 401, 400, 227), (402, 398, 401, 396), (404, 406, 405, 403), (396, 405, 406, 402), (269, 404, 403, 227), (407, 250, 293, 409), (390, 410, 408, 388), (388, 408, 407, 387), (410, 294, 252, 408), (408, 252, 250, 407), (318, 375, 419, 411), (386, 420, 419, 375), (422, 425, 417, 412), (436, 361, 418, 449), (469, 474, 418, 361), (334, 415, 416, 444), (318, 411, 413, 320), (338, 379, 420, 450), (321, 414, 412, 319), (311, 422, 421, 313), (423, 331, 330, 424), (475, 473, 425, 350), (350, 425, 422, 311), (424, 330, 426, 358), (477, 478, 431, 429), (477, 429, 428, 476), (313, 428, 429, 311), (311, 429, 431, 350), (424, 430, 427, 423), (339, 433, 434, 322), (333, 435, 436, 334), (332, 437, 435, 333), (326, 438, 437, 332), (323, 439, 328, 440), (440, 328, 327, 441), (441, 327, 438, 326), (322, 434, 439, 323), (335, 442, 433, 339), (444, 347, 346, 443), (443, 346, 345, 445), (445, 345, 446, 337), (447, 342, 442, 335), (448, 341, 342, 447), (337, 446, 341, 448), (334, 436, 449, 415), (416, 450, 347, 444), (415, 449, 450, 416), (247, 451, 452, 245), (243, 453, 451, 247), (285, 454, 453, 243), (245, 452, 455, 287), (457, 460, 458, 456), (461, 457, 456, 459), (287, 458, 460, 245), (247, 457, 461, 243), (430, 477, 476, 427), (430, 432, 478, 477), (358, 426, 473, 475), (412, 417, 496, 499, 319), (314, 491, 485, 249), (316, 493, 491, 314), (463, 497, 479, 470), (417, 425, 473, 474), (251, 486, 488, 253), (319, 499, 493, 316), (496, 417, 474, 469, 500), (351, 354, 471, 463), (354, 353, 464, 471), (351, 463, 470, 352), (452, 348, 464, 288), (329, 462, 288, 324), (350, 431, 478, 475), (497, 483, 498), (499, 496, 500), (510, 522, 518, 505), (481, 525, 513, 502), (484, 517, 521, 490), (501, 514, 526, 482), (508, 519, 514, 501), (495, 528, 527, 494), (502, 513, 520, 507), (242, 480, 498, 453), (481, 497, 498, 482), (494, 499, 500, 495), (482, 498, 480, 501), (502, 479, 497, 481), (484, 504, 487, 503), (506, 486, 485, 505), (503, 487, 489, 507), (508, 488, 486, 506), (507, 489, 479, 502), (501, 480, 488, 508), (490, 509, 504, 484), (505, 485, 491, 510), (492, 511, 509, 490), (510, 491, 493, 512), (495, 500, 511, 492), (512, 493, 499, 494), (514, 513, 525, 526), (516, 515, 518, 517), (520, 519, 515, 516), (513, 514, 519, 520), (517, 518, 522, 521), (521, 522, 524, 523), (523, 524, 527, 528), (503, 516, 517, 484), (490, 521, 523, 492), (505, 518, 515, 506), (512, 524, 522, 510), (507, 520, 516, 503), (492, 523, 528, 495), (506, 515, 519, 508), (482, 526, 525, 481), (494, 527, 524, 512)])
me_cube_001.polygons.foreach_set('use_smooth', [True] * 530)
me_cube_001.polygons.foreach_set('material_index', [0, 0, 0, 0, 0, 0, 0, 0, 0, 0, 0, 0, 0, 0, 0, 0, 0, 0, 0, 0, 0, 0, 0, 0, 0, 0, 0, 0, 0, 0, 0, 0, 0, 0, 0, 0, 0, 0, 0, 0, 0, 0, 0, 0, 0, 0, 0, 0, 0, 0, 0, 0, 0, 0, 0, 0, 0, 0, 0, 0, 0, 0, 0, 0, 0, 0, 0, 0, 0, 0, 0, 0, 0, 0, 0, 0, 0, 0, 0, 0, 0, 0, 0, 2, 0, 0, 0, 0, 0, 2, 2, 2, 0, 2, 2, 2, 0, 0, 0, 0, 0, 0, 0, 0, 0, 0, 0, 0, 0, 0, 0, 0, 0, 0, 0, 0, 0, 0, 0, 0, 0, 0, 0, 0, 0, 0, 0, 0, 0, 0, 0, 0, 0, 0, 0, 0, 0, 0, 0, 0, 0, 0, 0, 0, 0, 0, 0, 0, 0, 0, 0, 0, 0, 0, 0, 0, 0, 0, 0, 0, 0, 0, 0, 0, 0, 0, 2, 0, 0, 0, 0, 0, 0, 0, 0, 2, 2, 0, 0, 0, 0, 0, 0, 0, 0, 0, 0, 0, 0, 0, 0, 0, 0, 0, 0, 0, 0, 0, 0, 0, 0, 0, 2, 2, 0, 0, 2, 2, 0, 0, 0, 0, 0, 0, 0, 0, 0, 0, 0, 0, 0, 0, 0, 0, 0, 0, 0, 0, 0, 0, 0, 0, 0, 0, 0, 0, 0, 0, 0, 0, 0, 0, 0, 0, 0, 0, 0, 0, 0, 1, 1, 1, 1, 1, 1, 1, 0, 0, 0, 0, 0, 0, 0, 0, 0, 0, 0, 0, 0, 0, 0, 0, 0, 0, 0, 0, 0, 0, 0, 0, 0, 0, 0, 0, 0, 0, 0, 0, 0, 0, 0, 0, 0, 0, 0, 0, 0, 0, 0, 0, 0, 0, 0, 0, 0, 0, 0, 0, 0, 0, 0, 0, 0, 0, 0, 0, 0, 0, 0, 0, 0, 0, 0, 0, 0, 0, 0, 0, 0, 0, 0, 0, 0, 0, 0, 0, 0, 0, 0, 0, 0, 0, 0, 0, 0, 0, 0, 0, 2, 0, 0, 0, 0, 0, 2, 2, 2, 0, 2, 2, 2, 0, 0, 0, 0, 0, 0, 0, 0, 0, 0, 0, 0, 0, 0, 0, 0, 0, 0, 0, 0, 0, 0, 0, 0, 0, 0, 0, 0, 0, 0, 0, 0, 0, 0, 0, 0, 0, 0, 0, 0, 0, 0, 0, 0, 0, 0, 0, 0, 0, 0, 0, 0, 0, 0, 0, 0, 0, 0, 0, 0, 0, 0, 0, 0, 0, 0, 0, 0, 0, 0, 2, 0, 0, 0, 0, 0, 0, 0, 0, 2, 2, 0, 0, 0, 0, 0, 0, 0, 0, 0, 0, 0, 0, 0, 0, 0, 0, 0, 0, 0, 0, 0, 0, 0, 0, 0, 2, 2, 0, 0, 2, 2, 0, 0, 0, 0, 0, 0, 0, 0, 0, 0, 0, 0, 0, 0, 0, 0, 0, 0, 0, 0, 0, 0, 0, 0, 0, 0, 0, 0, 0, 0, 0, 0, 0, 0, 0, 0, 0, 0, 0, 0, 0, 1, 1, 1, 1, 1, 1, 1, 0, 0, 0, 0, 0, 0, 0, 0, 0])
_uv = me_cube_001.uv_layers.new(name='UVMap')
_uv.uv.foreach_set('vector', [0.625, 0.25, 0.375, 0.25, 0.375, 0.25, 0.625, 0.25, 0.375, 0.25, 0.625, 0.25, 0.625, 0.5, 0.375, 0.5, 0.375, 0.25, 0.375, 0.5, 0.375, 0.5, 0.375, 0.25, 0.625, 0.625, 0.625, 0.5, 0.625, 0.5, 0.625, 0.625, 0.625, 0.5, 0.625, 0.25, 0.625, 0.25, 0.625, 0.5, 0.625, 0.625, 0.625, 0.5, 0.625, 0.5, 0.625, 0.625, 0.625, 0.5, 0.625, 0.25, 0.625, 0.25, 0.625, 0.5, 0.625, 0.625, 0.625, 0.5, 0.625, 0.5, 0.625, 0.625, 0.375, 0.125, 0.375, 0.25, 0.375, 0.25, 0.375, 0.125, 0.375, 0.125, 0.375, 0.25, 0.375, 0.25, 0.375, 0.125, 0.375, 0.25, 0.375, 0.5, 0.375, 0.5, 0.375, 0.25, 0.375, 0.125, 0.375, 0.25, 0.375, 0.25, 0.375, 0.125, 0.375, 0.25, 0.375, 0.5, 0.375, 0.5, 0.375, 0.25, 0.375, 0.25, 0.375, 0.5, 0.375, 0.5, 0.375, 0.25, 0.625, 0.25, 0.625, 0.25, 0.625, 0.25, 0.625, 0.25, 0.625, 0.625, 0.625, 0.5, 0.625, 0.5, 0.625, 0.625, 0.625, 0.5, 0.625, 0.5, 0.625, 0.5, 0.625, 0.5, 0.625, 0.25, 0.625, 0.25, 0.625, 0.25, 0.625, 0.25, 0.625, 0.625, 0.625, 0.5, 0.625, 0.5, 0.625, 0.625, 0.875, 0.625, 0.875, 0.5, 0.875, 0.5, 0.875, 0.625, 0.625, 0.25, 0.625, 0.25, 0.625, 0.25, 0.625, 0.25, 0.625, 0.25, 0.625, 0.25, 0.625, 0.25, 0.625, 0.25, 0.875, 0.625, 0.875, 0.5, 0.875, 0.5, 0.875, 0.625, 0.875, 0.625, 0.875, 0.5, 0.875, 0.5, 0.875, 0.625, 0.625, 0.5, 0.625, 0.5, 0.625, 0.5, 0.625, 0.5, 0.375, 0.125, 0.375, 0.25, 0.375, 0.25, 0.375, 0.125, 0.375, 0.125, 0.375, 0.25, 0.375, 0.25, 0.375, 0.125, 0.375, 0.25, 0.375, 0.25, 0.375, 0.25, 0.375, 0.25, 0.375, 0.25, 0.375, 0.25, 0.375, 0.25, 0.375, 0.25, 0.375, 0.25, 0.375, 0.25, 0.375, 0.2519, 0.375, 0.25, 0.375, 0.25, 0.375, 0.2519, 0.375, 0.2574, 0.375, 0.25, 0.375, 0.25, 0.375, 0.2574, 0.375, 0.2545, 0.375, 0.25, 0.375, 0.25, 0.375, 0.2545, 0.375, 0.251, 0.375, 0.25, 0.375, 0.25, 0.375, 0.251, 0.375, 0.25, 0.375, 0.25, 0.125, 0.625, 0.125, 0.5, 0.125, 0.4967, 0.125, 0.625, 0.125, 0.625, 0.125, 0.4967, 0.125, 0.4872, 0.125, 0.625, 0.125, 0.625, 0.125, 0.4872, 0.125, 0.4917, 0.125, 0.625, 0.125, 0.625, 0.125, 0.4917, 0.125, 0.4982, 0.125, 0.625, 0.125, 0.625, 0.125, 0.4982, 0.125, 0.5, 0.125, 0.625, 0.375, 0.251, 0.375, 0.1245, 0.375, 0.125, 0.375, 0.25, 0.375, 0.2545, 0.375, 0.1227, 0.375, 0.1245, 0.375, 0.251, 0.375, 0.2574, 0.375, 0.1213, 0.375, 0.1227, 0.375, 0.2545, 0.375, 0.2519, 0.375, 0.1241, 0.375, 0.1213, 0.375, 0.2574, 0.375, 0.25, 0.375, 0.125, 0.375, 0.1241, 0.375, 0.2519, 0.125, 0.5, 0.125, 0.625, 0.125, 0.625, 0.125, 0.5, 0.625, 0.25, 0.625, 0.125, 0.625, 0.125, 0.625, 0.25, 0.875, 0.625, 0.875, 0.5, 0.875, 0.5, 0.875, 0.625, 0.625, 0.25, 0.625, 0.125, 0.625, 0.125, 0.625, 0.25, 0.625, 0.5503, 0.625, 0.5295, 0.625, 0.5295, 0.625, 0.5503, 0.625, 0.5238, 0.625, 0.625, 0.625, 0.625, 0.625, 0.5238, 0.625, 0.5, 0.875, 0.5, 0.875, 0.625, 0.625, 0.625, 0.125, 0.5, 0.375, 0.5, 0.375, 0.625, 0.125, 0.625, 0.125, 0.5, 0.125, 0.625, 0.125, 0.625, 0.125, 0.5, 0.375, 0.5, 0.375, 0.625, 0.375, 0.625, 0.375, 0.5, 0.375, 0.5, 0.375, 0.625, 0.375, 0.625, 0.375, 0.5, 0.375, 0.5, 0.375, 0.625, 0.375, 0.625, 0.375, 0.5, 0.625, 0.25, 0.625, 0.125, 0.625, 0.125, 0.625, 0.25, 0.625, 0.25, 0.625, 0.125, 0.625, 0.125, 0.625, 0.25, 0.375, 0.5, 0.625, 0.5, 0.625, 0.625, 0.375, 0.625, 0.375, 0.5, 0.375, 0.625, 0.375, 0.625, 0.375, 0.5, 0.625, 0.25, 0.625, 0.125, 0.625, 0.125, 0.625, 0.25, 0.625, 0.25, 0.625, 0.25, 0.625, 0.25, 0.625, 0.25, 0.625, 0.25, 0.625, 0.25, 0.625, 0.25, 0.625, 0.25, 0.625, 0.25, 0.625, 0.125, 0.625, 0.125, 0.625, 0.25, 0.625, 0.25, 0.625, 0.125, 0.625, 0.125, 0.625, 0.25, 0.625, 0.5, 0.625, 0.5, 0.625, 0.5, 0.625, 0.5, 0.875, 0.625, 0.875, 0.5, 0.875, 0.5, 0.875, 0.625, 0.625, 0.25, 0.625, 0.5, 0.625, 0.5, 0.625, 0.25, 0.875, 0.625, 0.875, 0.5, 0.875, 0.5, 0.875, 0.625, 0.625, 0.25, 0.625, 0.125, 0.625, 0.125, 0.625, 0.25, 0.625, 0.25, 0.625, 0.25, 0.625, 0.25, 0.625, 0.25, 0.875, 0.625, 0.875, 0.5, 0.875, 0.5, 0.875, 0.625, 0.875, 0.5, 0.875, 0.5, 0.875, 0.5, 0.875, 0.5, 0.625, 0.5, 0.625, 0.5, 0.625, 0.5, 0.625, 0.5, 0.625, 0.25, 0.625, 0.25, 0.625, 0.25, 0.625, 0.25, 0.625, 0.5, 0.625, 0.5, 0.625, 0.5, 0.625, 0.5, 0.625, 0.25, 0.625, 0.125, 0.625, 0.125, 0.625, 0.25, 0.625, 0.25, 0.625, 0.25, 0.625, 0.25, 0.625, 0.25, 0.625, 0.25, 0.625, 0.25, 0.625, 0.25, 0.625, 0.25, 0.625, 0.25, 0.625, 0.25, 0.625, 0.25, 0.625, 0.25, 0.625, 0.5, 0.625, 0.5, 0.625, 0.5, 0.625, 0.5, 0.625, 0.5, 0.625, 0.5, 0.625, 0.5, 0.625, 0.5, 0.625, 0.625, 0.625, 0.5, 0.625, 0.5, 0.625, 0.625, 0.625, 0.4975, 0.625, 0.25, 0.625, 0.25, 0.625, 0.4975, 0.625, 0.5, 0.625, 0.25, 0.625, 0.25, 0.625, 0.5, 0.625, 0.625, 0.625, 0.5, 0.625, 0.5, 0.625, 0.625, 0.625, 0.25, 0.625, 0.25, 0.625, 0.25, 0.625, 0.25, 0.625, 0.25, 0.625, 0.25, 0.625, 0.25, 0.625, 0.25, 0.625, 0.25, 0.625, 0.125, 0.625, 0.125, 0.625, 0.25, 0.625, 0.25, 0.625, 0.25, 0.625, 0.25, 0.625, 0.25, 0.625, 0.25, 0.625, 0.25, 0.625, 0.25, 0.625, 0.25, 0.625, 0.25, 0.625, 0.25, 0.625, 0.25, 0.625, 0.25, 0.625, 0.25, 0.625, 0.25, 0.625, 0.25, 0.625, 0.25, 0.625, 0.25, 0.625, 0.25, 0.625, 0.25, 0.625, 0.25, 0.625, 0.25, 0.625, 0.25, 0.625, 0.25, 0.625, 0.25, 0.625, 0.25, 0.625, 0.25, 0.625, 0.25, 0.625, 0.25, 0.875, 0.5, 0.875, 0.5, 0.875, 0.5, 0.875, 0.5, 0.625, 0.5, 0.625, 0.5, 0.625, 0.5, 0.625, 0.5, 0.625, 0.5, 0.625, 0.5, 0.625, 0.5, 0.625, 0.5, 0.625, 0.5, 0.625, 0.25, 0.625, 0.25, 0.625, 0.25, 0.625, 0.25, 0.625, 0.25, 0.625, 0.25, 0.625, 0.25, 0.625, 0.25, 0.625, 0.25, 0.625, 0.25, 0.625, 0.25, 0.625, 0.25, 0.625, 0.25, 0.625, 0.25, 0.625, 0.25, 0.625, 0.25, 0.625, 0.25, 0.625, 0.25, 0.625, 0.25, 0.625, 0.25, 0.625, 0.25, 0.625, 0.25, 0.625, 0.25, 0.625, 0.25, 0.625, 0.25, 0.625, 0.25, 0.625, 0.25, 0.625, 0.25, 0.625, 0.25, 0.625, 0.25, 0.625, 0.25, 0.625, 0.25, 0.625, 0.5, 0.625, 0.25, 0.625, 0.25, 0.625, 0.5, 0.625, 0.5, 0.625, 0.5, 0.625, 0.5, 0.625, 0.5, 0.625, 0.5, 0.625, 0.5, 0.625, 0.5, 0.625, 0.5, 0.625, 0.5, 0.625, 0.25, 0.625, 0.25, 0.625, 0.25, 0.625, 0.25, 0.625, 0.25, 0.625, 0.25, 0.625, 0.25, 0.625, 0.25, 0.625, 0.25, 0.625, 0.25, 0.625, 0.25, 0.625, 0.25, 0.625, 0.25, 0.625, 0.25, 0.625, 0.25, 0.625, 0.25, 0.625, 0.25, 0.625, 0.25, 0.625, 0.25, 0.625, 0.25, 0.625, 0.25, 0.625, 0.25, 0.625, 0.25, 0.625, 0.25, 0.625, 0.25, 0.625, 0.25, 0.625, 0.25, 0.625, 0.25, 0.625, 0.5, 0.625, 0.5, 0.625, 0.5, 0.625, 0.5, 0.625, 0.5, 0.625, 0.625, 0.625, 0.625, 0.625, 0.5, 0.625, 0.25, 0.625, 0.25, 0.625, 0.25, 0.625, 0.25, 0.625, 0.25, 0.625, 0.25, 0.625, 0.25, 0.625, 0.25, 0.625, 0.25, 0.625, 0.25, 0.625, 0.25, 0.625, 0.25, 0.625, 0.25, 0.625, 0.25, 0.625, 0.25, 0.625, 0.25, 0.625, 0.25, 0.625, 0.25, 0.625, 0.25, 0.625, 0.25, 0.625, 0.25, 0.625, 0.25, 0.625, 0.25, 0.625, 0.25, 0.625, 0.25, 0.625, 0.25, 0.625, 0.25, 0.625, 0.25, 0.625, 0.5, 0.625, 0.25, 0.625, 0.25, 0.625, 0.5, 0.625, 0.5, 0.625, 0.5, 0.625, 0.5, 0.625, 0.5, 0.625, 0.5, 0.625, 0.5, 0.625, 0.5, 0.625, 0.5, 0.625, 0.25, 0.625, 0.25, 0.625, 0.25, 0.625, 0.25, 0.625, 0.5, 0.625, 0.5, 0.625, 0.5, 0.625, 0.5, 0.625, 0.25, 0.625, 0.25, 0.625, 0.25, 0.625, 0.25, 0.625, 0.25, 0.625, 0.25, 0.625, 0.25, 0.625, 0.25, 0.625, 0.25, 0.625, 0.25, 0.625, 0.25, 0.625, 0.25, 0.625, 0.5, 0.625, 0.5, 0.625, 0.5, 0.625, 0.5, 0.625, 0.5, 0.625, 0.5, 0.625, 0.5, 0.625, 0.5, 0.625, 0.25, 0.625, 0.25, 0.625, 0.25, 0.625, 0.25, 0.625, 0.25, 0.625, 0.25, 0.625, 0.25, 0.625, 0.25, 0.625, 0.25, 0.625, 0.25, 0.625, 0.25, 0.625, 0.25, 0.625, 0.25, 0.625, 0.25, 0.625, 0.25, 0.625, 0.25, 0.375, 0.25, 0.375, 0.25, 0.375, 0.25, 0.375, 0.25, 0.375, 0.25, 0.375, 0.125, 0.375, 0.125, 0.375, 0.25, 0.375, 0.25, 0.375, 0.125, 0.375, 0.125, 0.375, 0.25, 0.625, 0.125, 0.625, 0.25, 0.625, 0.25, 0.625, 0.125, 0.625, 0.25, 0.625, 0.125, 0.625, 0.125, 0.625, 0.25, 0.625, 0.5, 0.625, 0.25, 0.625, 0.25, 0.625, 0.5, 0.625, 0.625, 0.625, 0.5, 0.625, 0.5, 0.625, 0.625, 0.625, 0.1972, 0.625, 0.1972, 0.625, 0.1972, 0.625, 0.1972, 0.375, 0.25, 0.375, 0.125, 0.375, 0.125, 0.375, 0.25, 0.625, 0.25, 0.375, 0.25, 0.375, 0.25, 0.625, 0.25, 0.625, 0.1972, 0.625, 0.125, 0.625, 0.125, 0.625, 0.25, 0.625, 0.1972, 0.625, 0.1972, 0.625, 0.25, 0.625, 0.25, 0.625, 0.125, 0.625, 0.1972, 0.625, 0.25, 0.625, 0.125, 0.625, 0.125, 0.625, 0.1972, 0.625, 0.1972, 0.625, 0.125, 0.625, 0.1972, 0.625, 0.125, 0.625, 0.125, 0.625, 0.1972, 0.625, 0.125, 0.625, 0.1972, 0.625, 0.1972, 0.625, 0.125, 0.375, 0.25, 0.375, 0.125, 0.375, 0.125, 0.375, 0.25, 0.625, 0.125, 0.625, 0.25, 0.625, 0.25, 0.625, 0.125, 0.625, 0.25, 0.375, 0.25, 0.375, 0.25, 0.625, 0.25, 0.625, 0.125, 0.625, 0.25, 0.625, 0.25, 0.625, 0.125, 0.625, 0.25, 0.375, 0.25, 0.375, 0.25, 0.625, 0.25, 0.625, 0.25, 0.625, 0.25, 0.625, 0.25, 0.625, 0.25, 0.625, 0.25, 0.625, 0.25, 0.625, 0.25, 0.625, 0.25, 0.875, 0.5, 0.875, 0.5, 0.875, 0.5, 0.875, 0.5, 0.625, 0.25, 0.625, 0.25, 0.625, 0.25, 0.625, 0.25, 0.625, 0.25, 0.625, 0.25, 0.625, 0.25, 0.625, 0.25, 0.625, 0.25, 0.625, 0.25, 0.625, 0.25, 0.625, 0.25, 0.625, 0.25, 0.625, 0.125, 0.625, 0.125, 0.625, 0.25, 0.625, 0.25, 0.625, 0.25, 0.625, 0.25, 0.625, 0.25, 0.875, 0.625, 0.875, 0.5, 0.875, 0.5, 0.875, 0.625, 0.625, 0.25, 0.625, 0.125, 0.625, 0.125, 0.625, 0.25, 0.625, 0.125, 0.625, 0.25, 0.625, 0.25, 0.625, 0.125, 0.625, 0.25, 0.625, 0.25, 0.625, 0.25, 0.625, 0.25, 0.625, 0.25, 0.625, 0.25, 0.625, 0.25, 0.625, 0.25, 0.625, 0.25, 0.625, 0.25, 0.625, 0.25, 0.625, 0.25, 0.625, 0.25, 0.625, 0.25, 0.625, 0.25, 0.625, 0.25, 0.625, 0.25, 0.625, 0.125, 0.625, 0.125, 0.625, 0.25, 0.625, 0.125, 0.625, 0.25, 0.625, 0.25, 0.625, 0.125, 0.625, 0.25, 0.625, 0.25, 0.625, 0.25, 0.625, 0.25, 0.625, 0.25, 0.625, 0.125, 0.625, 0.125, 0.625, 0.25, 0.625, 0.4975, 0.625, 0.4975, 0.625, 0.5, 0.625, 0.5, 0.625, 0.25, 0.625, 0.25, 0.625, 0.25, 0.625, 0.25, 0.625, 0.25, 0.625, 0.25, 0.625, 0.25, 0.625, 0.25, 0.625, 0.25, 0.625, 0.25, 0.625, 0.25, 0.625, 0.25, 0.625, 0.25, 0.625, 0.25, 0.625, 0.25, 0.625, 0.25, 0.625, 0.25, 0.625, 0.25, 0.625, 0.25, 0.625, 0.25, 0.625, 0.25, 0.625, 0.25, 0.625, 0.25, 0.625, 0.25, 0.625, 0.4975, 0.625, 0.25, 0.625, 0.25, 0.625, 0.5, 0.625, 0.25, 0.625, 0.4975, 0.625, 0.5, 0.625, 0.25, 0.625, 0.25, 0.625, 0.25, 0.625, 0.25, 0.625, 0.25, 0.625, 0.25, 0.625, 0.25, 0.625, 0.25, 0.625, 0.25, 0.625, 0.25, 0.625, 0.25, 0.625, 0.25, 0.625, 0.25, 0.625, 0.25, 0.625, 0.25, 0.625, 0.25, 0.625, 0.25, 0.625, 0.25, 0.625, 0.25, 0.625, 0.25, 0.625, 0.25, 0.625, 0.25, 0.625, 0.25, 0.625, 0.25, 0.625, 0.25, 0.625, 0.25, 0.625, 0.25, 0.625, 0.25, 0.625, 0.25, 0.625, 0.25, 0.625, 0.25, 0.625, 0.25, 0.625, 0.25, 0.625, 0.25, 0.625, 0.25, 0.625, 0.25, 0.625, 0.25, 0.625, 0.5295, 0.625, 0.5503, 0.625, 0.5, 0.625, 0.5, 0.625, 0.5238, 0.625, 0.5295, 0.625, 0.5, 0.625, 0.5, 0.625, 0.625, 0.625, 0.5238, 0.625, 0.5, 0.625, 0.625, 0.625, 0.5503, 0.625, 0.625, 0.625, 0.625, 0.625, 0.5, 0.625, 0.5295, 0.625, 0.625, 0.625, 0.625, 0.625, 0.5503, 0.625, 0.5238, 0.625, 0.625, 0.625, 0.625, 0.625, 0.5295, 0.625, 0.625, 0.625, 0.5503, 0.625, 0.5503, 0.625, 0.625, 0.625, 0.5295, 0.625, 0.5238, 0.625, 0.5238, 0.625, 0.5295, 0.625, 0.25, 0.625, 0.125, 0.625, 0.125, 0.625, 0.25, 0.625, 0.25, 0.625, 0.25, 0.625, 0.25, 0.625, 0.25, 0.625, 0.25, 0.625, 0.25, 0.625, 0.25, 0.625, 0.25, 0.875, 0.5, 0.875, 0.5, 0.875, 0.5, 0.875, 0.5, 0.875, 0.5, 0.875, 0.5, 0.875, 0.5, 0.875, 0.5, 0.875, 0.5, 0.875, 0.5, 0.875, 0.5, 0.875, 0.5, 0.875, 0.5, 0.625, 0.5, 0.625, 0.25, 0.625, 0.25, 0.625, 0.5, 0.625, 0.25, 0.625, 0.25, 0.625, 0.25, 0.625, 0.25, 0.875, 0.5, 0.875, 0.5, 0.875, 0.5, 0.875, 0.5, 0.875, 0.5, 0.875, 0.5, 0.875, 0.5, 0.875, 0.5, 0.625, 0.25, 0.625, 0.25, 0.625, 0.25, 0.625, 0.25, 0.625, 0.25, 0.625, 0.5, 0.625, 0.5, 0.625, 0.5, 0.625, 0.5, 0.625, 0.5, 0.625, 0.5, 0.625, 0.5, 0.625, 0.5, 0.625, 0.5, 0.625, 0.25, 0.625, 0.25, 0.625, 0.5, 0.625, 0.5, 0.625, 0.5, 0.625, 0.5, 0.625, 0.5, 0.625, 0.625, 0.625, 0.5, 0.625, 0.5, 0.625, 0.625, 0.625, 0.25, 0.625, 0.25, 0.625, 0.25, 0.625, 0.25, 0.625, 0.5, 0.625, 0.5, 0.625, 0.5, 0.625, 0.25, 0.625, 0.25, 0.625, 0.25, 0.625, 0.25, 0.625, 0.25, 0.625, 0.25, 0.625, 0.25, 0.625, 0.4971, 0.625, 0.25, 0.625, 0.25, 0.625, 0.4971, 0.625, 0.25, 0.625, 0.25, 0.625, 0.25, 0.625, 0.25, 0.625, 0.25, 0.625, 0.4967, 0.625, 0.4967, 0.625, 0.25, 0.625, 0.25, 0.625, 0.25, 0.625, 0.25, 0.625, 0.25, 0.625, 0.25, 0.625, 0.25, 0.625, 0.25, 0.625, 0.25, 0.625, 0.25, 0.625, 0.25, 0.625, 0.25, 0.625, 0.25, 0.875, 0.5, 0.625, 0.5, 0.625, 0.5, 0.875, 0.5, 0.625, 0.4971, 0.625, 0.4967, 0.625, 0.4995, 0.625, 0.5, 0.625, 0.25, 0.625, 0.25, 0.625, 0.25, 0.625, 0.25, 0.625, 0.4967, 0.625, 0.25, 0.625, 0.25, 0.625, 0.4995, 0.625, 0.25, 0.625, 0.4971, 0.625, 0.5, 0.625, 0.25, 0.625, 0.25, 0.625, 0.25, 0.625, 0.25, 0.625, 0.25, 0.625, 0.25, 0.625, 0.25, 0.625, 0.25, 0.625, 0.25, 0.625, 0.25, 0.625, 0.25, 0.625, 0.25, 0.625, 0.25, 0.625, 0.25, 0.625, 0.25, 0.625, 0.25, 0.625, 0.25, 0.625, 0.25, 0.625, 0.25, 0.625, 0.25, 0.625, 0.25, 0.625, 0.25, 0.625, 0.25, 0.625, 0.25, 0.625, 0.25, 0.625, 0.25, 0.625, 0.25, 0.625, 0.25, 0.625, 0.25, 0.625, 0.25, 0.625, 0.25, 0.625, 0.25, 0.625, 0.25, 0.625, 0.25, 0.625, 0.25, 0.625, 0.25, 0.625, 0.25, 0.625, 0.25, 0.625, 0.25, 0.625, 0.25, 0.625, 0.25, 0.625, 0.25, 0.625, 0.25, 0.625, 0.25, 0.625, 0.25, 0.625, 0.25, 0.625, 0.25, 0.625, 0.25, 0.625, 0.25, 0.625, 0.25, 0.625, 0.4967, 0.625, 0.4971, 0.625, 0.25, 0.625, 0.25, 0.625, 0.25, 0.625, 0.25, 0.625, 0.25, 0.625, 0.25, 0.625, 0.25, 0.625, 0.25, 0.625, 0.25, 0.625, 0.25, 0.625, 0.25, 0.625, 0.25, 0.625, 0.25, 0.625, 0.25, 0.625, 0.25, 0.625, 0.25, 0.625, 0.25, 0.625, 0.25, 0.625, 0.25, 0.625, 0.25, 0.625, 0.25, 0.625, 0.25, 0.625, 0.25, 0.625, 0.25, 0.625, 0.25, 0.625, 0.25, 0.625, 0.25, 0.625, 0.25, 0.625, 0.25, 0.625, 0.25, 0.625, 0.25, 0.625, 0.25, 0.625, 0.25, 0.625, 0.25, 0.625, 0.25, 0.625, 0.25, 0.625, 0.25, 0.625, 0.25, 0.625, 0.25, 0.625, 0.25, 0.625, 0.25, 0.625, 0.25, 0.625, 0.25, 0.625, 0.25, 0.625, 0.25, 0.625, 0.25, 0.625, 0.25, 0.625, 0.25, 0.625, 0.25, 0.625, 0.25, 0.625, 0.25, 0.625, 0.25, 0.625, 0.25, 0.625, 0.4967, 0.625, 0.4971, 0.625, 0.4971, 0.625, 0.4967, 0.625, 0.25, 0.625, 0.25, 0.625, 0.25, 0.625, 0.25, 0.625, 0.25, 0.625, 0.25, 0.375, 0.25, 0.375, 0.25, 0.375, 0.25, 0.375, 0.5, 0.625, 0.5, 0.625, 0.25, 0.375, 0.25, 0.375, 0.25, 0.375, 0.5, 0.375, 0.5, 0.625, 0.625, 0.625, 0.625, 0.625, 0.5, 0.625, 0.5, 0.625, 0.5, 0.625, 0.5, 0.625, 0.25, 0.625, 0.25, 0.625, 0.625, 0.625, 0.625, 0.625, 0.5, 0.625, 0.5, 0.625, 0.5, 0.625, 0.5, 0.625, 0.25, 0.625, 0.25, 0.625, 0.625, 0.625, 0.625, 0.625, 0.5, 0.625, 0.5, 0.375, 0.125, 0.375, 0.125, 0.375, 0.25, 0.375, 0.25, 0.375, 0.125, 0.375, 0.125, 0.375, 0.25, 0.375, 0.25, 0.375, 0.25, 0.375, 0.25, 0.375, 0.5, 0.375, 0.5, 0.375, 0.125, 0.375, 0.125, 0.375, 0.25, 0.375, 0.25, 0.375, 0.25, 0.375, 0.25, 0.375, 0.5, 0.375, 0.5, 0.375, 0.25, 0.375, 0.25, 0.375, 0.5, 0.375, 0.5, 0.625, 0.25, 0.625, 0.25, 0.625, 0.25, 0.625, 0.25, 0.625, 0.625, 0.625, 0.625, 0.625, 0.5, 0.625, 0.5, 0.625, 0.5, 0.625, 0.5, 0.625, 0.5, 0.625, 0.5, 0.625, 0.25, 0.625, 0.25, 0.625, 0.25, 0.625, 0.25, 0.625, 0.625, 0.625, 0.625, 0.625, 0.5, 0.625, 0.5, 0.875, 0.625, 0.875, 0.625, 0.875, 0.5, 0.875, 0.5, 0.625, 0.25, 0.625, 0.25, 0.625, 0.25, 0.625, 0.25, 0.625, 0.25, 0.625, 0.25, 0.625, 0.25, 0.625, 0.25, 0.875, 0.625, 0.875, 0.625, 0.875, 0.5, 0.875, 0.5, 0.875, 0.625, 0.875, 0.625, 0.875, 0.5, 0.875, 0.5, 0.625, 0.5, 0.625, 0.5, 0.625, 0.5, 0.625, 0.5, 0.375, 0.125, 0.375, 0.125, 0.375, 0.25, 0.375, 0.25, 0.375, 0.125, 0.375, 0.125, 0.375, 0.25, 0.375, 0.25, 0.375, 0.25, 0.375, 0.25, 0.375, 0.25, 0.375, 0.25, 0.375, 0.25, 0.375, 0.25, 0.375, 0.25, 0.375, 0.25, 0.375, 0.25, 0.375, 0.25, 0.375, 0.2519, 0.375, 0.25, 0.375, 0.25, 0.375, 0.25, 0.375, 0.2574, 0.375, 0.2519, 0.375, 0.25, 0.375, 0.25, 0.375, 0.2545, 0.375, 0.2574, 0.375, 0.25, 0.375, 0.25, 0.375, 0.251, 0.375, 0.2545, 0.375, 0.25, 0.375, 0.25, 0.375, 0.25, 0.375, 0.251, 0.125, 0.625, 0.125, 0.625, 0.125, 0.4967, 0.125, 0.5, 0.125, 0.625, 0.125, 0.625, 0.125, 0.4872, 0.125, 0.4967, 0.125, 0.625, 0.125, 0.625, 0.125, 0.4917, 0.125, 0.4872, 0.125, 0.625, 0.125, 0.625, 0.125, 0.4982, 0.125, 0.4917, 0.125, 0.625, 0.125, 0.625, 0.125, 0.5, 0.125, 0.4982, 0.375, 0.251, 0.375, 0.25, 0.375, 0.125, 0.375, 0.1245, 0.375, 0.2545, 0.375, 0.251, 0.375, 0.1245, 0.375, 0.1227, 0.375, 0.2574, 0.375, 0.2545, 0.375, 0.1227, 0.375, 0.1213, 0.375, 0.2519, 0.375, 0.2574, 0.375, 0.1213, 0.375, 0.1241, 0.375, 0.25, 0.375, 0.2519, 0.375, 0.1241, 0.375, 0.125, 0.125, 0.5, 0.125, 0.5, 0.125, 0.625, 0.125, 0.625, 0.625, 0.25, 0.625, 0.25, 0.625, 0.125, 0.625, 0.125, 0.875, 0.625, 0.875, 0.625, 0.875, 0.5, 0.875, 0.5, 0.625, 0.25, 0.625, 0.25, 0.625, 0.125, 0.625, 0.125, 0.625, 0.5503, 0.625, 0.5503, 0.625, 0.5295, 0.625, 0.5295, 0.625, 0.5238, 0.625, 0.5238, 0.625, 0.625, 0.625, 0.625, 0.625, 0.5, 0.625, 0.625, 0.875, 0.625, 0.875, 0.5, 0.125, 0.5, 0.125, 0.625, 0.375, 0.625, 0.375, 0.5, 0.125, 0.5, 0.125, 0.5, 0.125, 0.625, 0.125, 0.625, 0.375, 0.5, 0.375, 0.5, 0.375, 0.625, 0.375, 0.625, 0.375, 0.5, 0.375, 0.5, 0.375, 0.625, 0.375, 0.625, 0.375, 0.5, 0.375, 0.5, 0.375, 0.625, 0.375, 0.625, 0.625, 0.25, 0.625, 0.25, 0.625, 0.125, 0.625, 0.125, 0.625, 0.25, 0.625, 0.25, 0.625, 0.125, 0.625, 0.125, 0.375, 0.5, 0.375, 0.625, 0.625, 0.625, 0.625, 0.5, 0.375, 0.5, 0.375, 0.5, 0.375, 0.625, 0.375, 0.625, 0.625, 0.25, 0.625, 0.25, 0.625, 0.125, 0.625, 0.125, 0.625, 0.25, 0.625, 0.25, 0.625, 0.25, 0.625, 0.25, 0.625, 0.25, 0.625, 0.25, 0.625, 0.25, 0.625, 0.25, 0.625, 0.25, 0.625, 0.25, 0.625, 0.125, 0.625, 0.125, 0.625, 0.25, 0.625, 0.25, 0.625, 0.125, 0.625, 0.125, 0.625, 0.5, 0.625, 0.5, 0.625, 0.5, 0.625, 0.5, 0.875, 0.625, 0.875, 0.625, 0.875, 0.5, 0.875, 0.5, 0.625, 0.25, 0.625, 0.25, 0.625, 0.5, 0.625, 0.5, 0.875, 0.625, 0.875, 0.625, 0.875, 0.5, 0.875, 0.5, 0.625, 0.25, 0.625, 0.25, 0.625, 0.125, 0.625, 0.125, 0.625, 0.25, 0.625, 0.25, 0.625, 0.25, 0.625, 0.25, 0.875, 0.625, 0.875, 0.625, 0.875, 0.5, 0.875, 0.5, 0.875, 0.5, 0.875, 0.5, 0.875, 0.5, 0.875, 0.5, 0.625, 0.5, 0.625, 0.5, 0.625, 0.5, 0.625, 0.5, 0.625, 0.25, 0.625, 0.25, 0.625, 0.25, 0.625, 0.25, 0.625, 0.5, 0.625, 0.5, 0.625, 0.5, 0.625, 0.5, 0.625, 0.25, 0.625, 0.25, 0.625, 0.125, 0.625, 0.125, 0.625, 0.25, 0.625, 0.25, 0.625, 0.25, 0.625, 0.25, 0.625, 0.25, 0.625, 0.25, 0.625, 0.25, 0.625, 0.25, 0.625, 0.25, 0.625, 0.25, 0.625, 0.25, 0.625, 0.25, 0.625, 0.5, 0.625, 0.5, 0.625, 0.5, 0.625, 0.5, 0.625, 0.5, 0.625, 0.5, 0.625, 0.5, 0.625, 0.5, 0.625, 0.625, 0.625, 0.625, 0.625, 0.5, 0.625, 0.5, 0.625, 0.4975, 0.625, 0.4975, 0.625, 0.25, 0.625, 0.25, 0.625, 0.5, 0.625, 0.5, 0.625, 0.25, 0.625, 0.25, 0.625, 0.625, 0.625, 0.625, 0.625, 0.5, 0.625, 0.5, 0.625, 0.25, 0.625, 0.25, 0.625, 0.25, 0.625, 0.25, 0.625, 0.25, 0.625, 0.25, 0.625, 0.25, 0.625, 0.25, 0.625, 0.25, 0.625, 0.25, 0.625, 0.125, 0.625, 0.125, 0.625, 0.25, 0.625, 0.25, 0.625, 0.25, 0.625, 0.25, 0.625, 0.25, 0.625, 0.25, 0.625, 0.25, 0.625, 0.25, 0.625, 0.25, 0.625, 0.25, 0.625, 0.25, 0.625, 0.25, 0.625, 0.25, 0.625, 0.25, 0.625, 0.25, 0.625, 0.25, 0.625, 0.25, 0.625, 0.25, 0.625, 0.25, 0.625, 0.25, 0.625, 0.25, 0.625, 0.25, 0.625, 0.25, 0.625, 0.25, 0.625, 0.25, 0.625, 0.25, 0.625, 0.25, 0.625, 0.25, 0.875, 0.5, 0.875, 0.5, 0.875, 0.5, 0.875, 0.5, 0.625, 0.5, 0.625, 0.5, 0.625, 0.5, 0.625, 0.5, 0.625, 0.5, 0.625, 0.5, 0.625, 0.5, 0.625, 0.5, 0.625, 0.5, 0.625, 0.25, 0.625, 0.25, 0.625, 0.25, 0.625, 0.25, 0.625, 0.25, 0.625, 0.25, 0.625, 0.25, 0.625, 0.25, 0.625, 0.25, 0.625, 0.25, 0.625, 0.25, 0.625, 0.25, 0.625, 0.25, 0.625, 0.25, 0.625, 0.25, 0.625, 0.25, 0.625, 0.25, 0.625, 0.25, 0.625, 0.25, 0.625, 0.25, 0.625, 0.25, 0.625, 0.25, 0.625, 0.25, 0.625, 0.25, 0.625, 0.25, 0.625, 0.25, 0.625, 0.25, 0.625, 0.25, 0.625, 0.25, 0.625, 0.25, 0.625, 0.25, 0.625, 0.25, 0.625, 0.5, 0.625, 0.5, 0.625, 0.25, 0.625, 0.25, 0.625, 0.5, 0.625, 0.5, 0.625, 0.5, 0.625, 0.5, 0.625, 0.5, 0.625, 0.5, 0.625, 0.5, 0.625, 0.5, 0.625, 0.5, 0.625, 0.25, 0.625, 0.25, 0.625, 0.25, 0.625, 0.25, 0.625, 0.25, 0.625, 0.25, 0.625, 0.25, 0.625, 0.25, 0.625, 0.25, 0.625, 0.25, 0.625, 0.25, 0.625, 0.25, 0.625, 0.25, 0.625, 0.25, 0.625, 0.25, 0.625, 0.25, 0.625, 0.25, 0.625, 0.25, 0.625, 0.25, 0.625, 0.25, 0.625, 0.25, 0.625, 0.25, 0.625, 0.25, 0.625, 0.25, 0.625, 0.25, 0.625, 0.25, 0.625, 0.25, 0.625, 0.25, 0.625, 0.5, 0.625, 0.5, 0.625, 0.5, 0.625, 0.5, 0.625, 0.5, 0.625, 0.5, 0.625, 0.625, 0.625, 0.625, 0.625, 0.25, 0.625, 0.25, 0.625, 0.25, 0.625, 0.25, 0.625, 0.25, 0.625, 0.25, 0.625, 0.25, 0.625, 0.25, 0.625, 0.25, 0.625, 0.25, 0.625, 0.25, 0.625, 0.25, 0.625, 0.25, 0.625, 0.25, 0.625, 0.25, 0.625, 0.25, 0.625, 0.25, 0.625, 0.25, 0.625, 0.25, 0.625, 0.25, 0.625, 0.25, 0.625, 0.25, 0.625, 0.25, 0.625, 0.25, 0.625, 0.25, 0.625, 0.25, 0.625, 0.25, 0.625, 0.25, 0.625, 0.5, 0.625, 0.5, 0.625, 0.25, 0.625, 0.25, 0.625, 0.5, 0.625, 0.5, 0.625, 0.5, 0.625, 0.5, 0.625, 0.5, 0.625, 0.5, 0.625, 0.5, 0.625, 0.5, 0.625, 0.25, 0.625, 0.25, 0.625, 0.25, 0.625, 0.25, 0.625, 0.5, 0.625, 0.5, 0.625, 0.5, 0.625, 0.5, 0.625, 0.25, 0.625, 0.25, 0.625, 0.25, 0.625, 0.25, 0.625, 0.25, 0.625, 0.25, 0.625, 0.25, 0.625, 0.25, 0.625, 0.25, 0.625, 0.25, 0.625, 0.25, 0.625, 0.25, 0.625, 0.5, 0.625, 0.5, 0.625, 0.5, 0.625, 0.5, 0.625, 0.5, 0.625, 0.5, 0.625, 0.5, 0.625, 0.5, 0.625, 0.25, 0.625, 0.25, 0.625, 0.25, 0.625, 0.25, 0.625, 0.25, 0.625, 0.25, 0.625, 0.25, 0.625, 0.25, 0.625, 0.25, 0.625, 0.25, 0.625, 0.25, 0.625, 0.25, 0.625, 0.25, 0.625, 0.25, 0.625, 0.25, 0.625, 0.25, 0.375, 0.25, 0.375, 0.25, 0.375, 0.25, 0.375, 0.25, 0.375, 0.25, 0.375, 0.25, 0.375, 0.125, 0.375, 0.125, 0.375, 0.25, 0.375, 0.25, 0.375, 0.125, 0.375, 0.125, 0.625, 0.125, 0.625, 0.125, 0.625, 0.25, 0.625, 0.25, 0.625, 0.25, 0.625, 0.25, 0.625, 0.125, 0.625, 0.125, 0.625, 0.5, 0.625, 0.5, 0.625, 0.25, 0.625, 0.25, 0.625, 0.625, 0.625, 0.625, 0.625, 0.5, 0.625, 0.5, 0.625, 0.1972, 0.625, 0.1972, 0.625, 0.1972, 0.625, 0.1972, 0.375, 0.25, 0.375, 0.25, 0.375, 0.125, 0.375, 0.125, 0.625, 0.25, 0.625, 0.25, 0.375, 0.25, 0.375, 0.25, 0.625, 0.1972, 0.625, 0.25, 0.625, 0.125, 0.625, 0.125, 0.625, 0.1972, 0.625, 0.25, 0.625, 0.25, 0.625, 0.1972, 0.625, 0.125, 0.625, 0.125, 0.625, 0.25, 0.625, 0.1972, 0.625, 0.125, 0.625, 0.125, 0.625, 0.1972, 0.625, 0.1972, 0.625, 0.1972, 0.625, 0.1972, 0.625, 0.125, 0.625, 0.125, 0.625, 0.125, 0.625, 0.125, 0.625, 0.1972, 0.625, 0.1972, 0.375, 0.25, 0.375, 0.25, 0.375, 0.125, 0.375, 0.125, 0.625, 0.125, 0.625, 0.125, 0.625, 0.25, 0.625, 0.25, 0.625, 0.25, 0.625, 0.25, 0.375, 0.25, 0.375, 0.25, 0.625, 0.125, 0.625, 0.125, 0.625, 0.25, 0.625, 0.25, 0.625, 0.25, 0.625, 0.25, 0.375, 0.25, 0.375, 0.25, 0.625, 0.25, 0.625, 0.25, 0.625, 0.25, 0.625, 0.25, 0.625, 0.25, 0.625, 0.25, 0.625, 0.25, 0.625, 0.25, 0.875, 0.5, 0.875, 0.5, 0.875, 0.5, 0.875, 0.5, 0.625, 0.25, 0.625, 0.25, 0.625, 0.25, 0.625, 0.25, 0.625, 0.25, 0.625, 0.25, 0.625, 0.25, 0.625, 0.25, 0.625, 0.25, 0.625, 0.25, 0.625, 0.25, 0.625, 0.25, 0.625, 0.25, 0.625, 0.25, 0.625, 0.125, 0.625, 0.125, 0.625, 0.25, 0.625, 0.25, 0.625, 0.25, 0.625, 0.25, 0.875, 0.625, 0.875, 0.625, 0.875, 0.5, 0.875, 0.5, 0.625, 0.25, 0.625, 0.25, 0.625, 0.125, 0.625, 0.125, 0.625, 0.125, 0.625, 0.125, 0.625, 0.25, 0.625, 0.25, 0.625, 0.25, 0.625, 0.25, 0.625, 0.25, 0.625, 0.25, 0.625, 0.25, 0.625, 0.25, 0.625, 0.25, 0.625, 0.25, 0.625, 0.25, 0.625, 0.25, 0.625, 0.25, 0.625, 0.25, 0.625, 0.25, 0.625, 0.25, 0.625, 0.25, 0.625, 0.25, 0.625, 0.25, 0.625, 0.25, 0.625, 0.125, 0.625, 0.125, 0.625, 0.125, 0.625, 0.125, 0.625, 0.25, 0.625, 0.25, 0.625, 0.25, 0.625, 0.25, 0.625, 0.25, 0.625, 0.25, 0.625, 0.25, 0.625, 0.25, 0.625, 0.125, 0.625, 0.125, 0.625, 0.4975, 0.625, 0.5, 0.625, 0.5, 0.625, 0.4975, 0.625, 0.25, 0.625, 0.25, 0.625, 0.25, 0.625, 0.25, 0.625, 0.25, 0.625, 0.25, 0.625, 0.25, 0.625, 0.25, 0.625, 0.25, 0.625, 0.25, 0.625, 0.25, 0.625, 0.25, 0.625, 0.25, 0.625, 0.25, 0.625, 0.25, 0.625, 0.25, 0.625, 0.25, 0.625, 0.25, 0.625, 0.25, 0.625, 0.25, 0.625, 0.25, 0.625, 0.25, 0.625, 0.25, 0.625, 0.25, 0.625, 0.4975, 0.625, 0.5, 0.625, 0.25, 0.625, 0.25, 0.625, 0.25, 0.625, 0.25, 0.625, 0.5, 0.625, 0.4975, 0.625, 0.25, 0.625, 0.25, 0.625, 0.25, 0.625, 0.25, 0.625, 0.25, 0.625, 0.25, 0.625, 0.25, 0.625, 0.25, 0.625, 0.25, 0.625, 0.25, 0.625, 0.25, 0.625, 0.25, 0.625, 0.25, 0.625, 0.25, 0.625, 0.25, 0.625, 0.25, 0.625, 0.25, 0.625, 0.25, 0.625, 0.25, 0.625, 0.25, 0.625, 0.25, 0.625, 0.25, 0.625, 0.25, 0.625, 0.25, 0.625, 0.25, 0.625, 0.25, 0.625, 0.25, 0.625, 0.25, 0.625, 0.25, 0.625, 0.25, 0.625, 0.25, 0.625, 0.25, 0.625, 0.25, 0.625, 0.25, 0.625, 0.25, 0.625, 0.25, 0.625, 0.5295, 0.625, 0.5, 0.625, 0.5, 0.625, 0.5503, 0.625, 0.5238, 0.625, 0.5, 0.625, 0.5, 0.625, 0.5295, 0.625, 0.625, 0.625, 0.625, 0.625, 0.5, 0.625, 0.5238, 0.625, 0.5503, 0.625, 0.5, 0.625, 0.625, 0.625, 0.625, 0.625, 0.5295, 0.625, 0.5503, 0.625, 0.625, 0.625, 0.625, 0.625, 0.5238, 0.625, 0.5295, 0.625, 0.625, 0.625, 0.625, 0.625, 0.625, 0.625, 0.625, 0.625, 0.5503, 0.625, 0.5503, 0.625, 0.5295, 0.625, 0.5295, 0.625, 0.5238, 0.625, 0.5238, 0.625, 0.25, 0.625, 0.25, 0.625, 0.125, 0.625, 0.125, 0.625, 0.25, 0.625, 0.25, 0.625, 0.25, 0.625, 0.25, 0.625, 0.25, 0.625, 0.25, 0.625, 0.25, 0.625, 0.25, 0.875, 0.5, 0.875, 0.5, 0.875, 0.5, 0.875, 0.5, 0.875, 0.5, 0.875, 0.5, 0.875, 0.5, 0.875, 0.5, 0.875, 0.5, 0.875, 0.5, 0.875, 0.5, 0.875, 0.5, 0.875, 0.5, 0.625, 0.5, 0.625, 0.5, 0.625, 0.25, 0.625, 0.25, 0.625, 0.25, 0.625, 0.25, 0.625, 0.25, 0.625, 0.25, 0.875, 0.5, 0.875, 0.5, 0.875, 0.5, 0.875, 0.5, 0.875, 0.5, 0.875, 0.5, 0.875, 0.5, 0.875, 0.5, 0.625, 0.25, 0.625, 0.25, 0.625, 0.25, 0.625, 0.25, 0.625, 0.25, 0.625, 0.5, 0.625, 0.5, 0.625, 0.5, 0.625, 0.5, 0.625, 0.5, 0.625, 0.5, 0.625, 0.5, 0.625, 0.5, 0.625, 0.5, 0.625, 0.5, 0.625, 0.25, 0.625, 0.25, 0.625, 0.5, 0.625, 0.5, 0.625, 0.5, 0.625, 0.5, 0.625, 0.625, 0.625, 0.625, 0.625, 0.5, 0.625, 0.5, 0.625, 0.25, 0.625, 0.25, 0.625, 0.25, 0.625, 0.25, 0.625, 0.5, 0.625, 0.5, 0.625, 0.5, 0.625, 0.25, 0.625, 0.25, 0.625, 0.25, 0.625, 0.25, 0.625, 0.25, 0.625, 0.25, 0.625, 0.25, 0.625, 0.4971, 0.625, 0.4971, 0.625, 0.25, 0.625, 0.25, 0.625, 0.25, 0.625, 0.25, 0.625, 0.25, 0.625, 0.25, 0.625, 0.25, 0.625, 0.25, 0.625, 0.4967, 0.625, 0.4967, 0.625, 0.25, 0.625, 0.25, 0.625, 0.25, 0.625, 0.25, 0.625, 0.25, 0.625, 0.25, 0.625, 0.25, 0.625, 0.25, 0.625, 0.25, 0.625, 0.25, 0.625, 0.25, 0.625, 0.25, 0.875, 0.5, 0.875, 0.5, 0.625, 0.5, 0.625, 0.5, 0.625, 0.4971, 0.625, 0.5, 0.625, 0.4995, 0.625, 0.4967, 0.625, 0.25, 0.625, 0.25, 0.625, 0.25, 0.625, 0.25, 0.625, 0.4967, 0.625, 0.4995, 0.625, 0.25, 0.625, 0.25, 0.625, 0.25, 0.625, 0.25, 0.625, 0.5, 0.625, 0.4971, 0.625, 0.25, 0.625, 0.25, 0.625, 0.25, 0.625, 0.25, 0.625, 0.25, 0.625, 0.25, 0.625, 0.25, 0.625, 0.25, 0.625, 0.25, 0.625, 0.25, 0.625, 0.25, 0.625, 0.25, 0.625, 0.25, 0.625, 0.25, 0.625, 0.25, 0.625, 0.25, 0.625, 0.25, 0.625, 0.25, 0.625, 0.25, 0.625, 0.25, 0.625, 0.25, 0.625, 0.25, 0.625, 0.25, 0.625, 0.25, 0.625, 0.25, 0.625, 0.25, 0.625, 0.25, 0.625, 0.25, 0.625, 0.25, 0.625, 0.25, 0.625, 0.25, 0.625, 0.25, 0.625, 0.25, 0.625, 0.25, 0.625, 0.25, 0.625, 0.25, 0.625, 0.25, 0.625, 0.25, 0.625, 0.25, 0.625, 0.25, 0.625, 0.25, 0.625, 0.25, 0.625, 0.25, 0.625, 0.25, 0.625, 0.25, 0.625, 0.25, 0.625, 0.25, 0.625, 0.25, 0.625, 0.25, 0.625, 0.25, 0.625, 0.4971, 0.625, 0.4967, 0.625, 0.25, 0.625, 0.25, 0.625, 0.25, 0.625, 0.25, 0.625, 0.25, 0.625, 0.25, 0.625, 0.25, 0.625, 0.25, 0.625, 0.25, 0.625, 0.25, 0.625, 0.25, 0.625, 0.25, 0.625, 0.25, 0.625, 0.25, 0.625, 0.25, 0.625, 0.25, 0.625, 0.25, 0.625, 0.25, 0.625, 0.25, 0.625, 0.25, 0.625, 0.25, 0.625, 0.25, 0.625, 0.25, 0.625, 0.25, 0.625, 0.25, 0.625, 0.25, 0.625, 0.25, 0.625, 0.25, 0.625, 0.25, 0.625, 0.25, 0.625, 0.25, 0.625, 0.25, 0.625, 0.25, 0.625, 0.25, 0.625, 0.25, 0.625, 0.25, 0.625, 0.25, 0.625, 0.25, 0.625, 0.25, 0.625, 0.25, 0.625, 0.25, 0.625, 0.25, 0.625, 0.25, 0.625, 0.25, 0.625, 0.25, 0.625, 0.25, 0.625, 0.25, 0.625, 0.25, 0.625, 0.25, 0.625, 0.25, 0.625, 0.25, 0.625, 0.25, 0.625, 0.4967, 0.625, 0.4967, 0.625, 0.4971, 0.625, 0.4971, 0.625, 0.25, 0.625, 0.25, 0.625, 0.25, 0.625, 0.25])
me_cube_001.materials.append(mat_body)
me_cube_001.materials.append(mat_red)
me_cube_001.materials.append(mat_green)
me_cube_001.materials.append(None)
me_cube_001.use_remesh_fix_poles = True
me_cube_001.use_remesh_preserve_attributes = False
me_cube_001.use_mirror_vertex_groups = False
me_cube_001.update()

# ---- objects
ob_empty = bpy.data.objects.new('Empty', None)
ob_cube = bpy.data.objects.new('Cube', me_cube_001)

# ---- transforms, parenting, visibility, modifiers, constraints
ob_empty.location = (0.9382, 4.101e-08, 0.0)
ob_empty.rotation_euler = (1.571, -0.0, 3.142)
ob_empty.empty_display_type = 'IMAGE'
ob_empty.empty_display_size = 5.0
ob_empty.use_empty_image_alpha = True
ob_empty.color = (1.0, 1.0, 1.0, 0.2422)
ob_empty.lineart.crease_threshold = 0.0
ob_cube.location = (0.0, -4.101e-08, -0.117)
ob_cube.rotation_euler = (0.0, -0.0, 3.142)
ob_cube.scale = (0.08497, 0.1478, 0.08497)
ob_cube.lineart.crease_threshold = 0.0
_m = ob_cube.modifiers.new('Auto Smooth', 'NODES')
_m.node_group = ng_auto_smooth
_gi = [s.identifier for s in ng_auto_smooth.interface.items_tree if s.item_type == 'SOCKET' and s.in_out == 'INPUT']
_m[_gi[1]] = 0.5236  # Angle

# ---- collection membership
col_collection.objects.link(ob_empty)
col_collection.objects.link(ob_cube)

# ---- scene / render settings (as saved in the file)
scene.frame_start = 1; scene.frame_end = 250; scene.frame_set(1)
scene.render.engine = 'BLENDER_EEVEE_NEXT'
scene.cycles.use_denoising = False
scene.cycles.samples = 128
scene.cycles.sampling_pattern = 'TABULATED_SOBOL'
scene.cycles.use_adaptive_sampling = False
scene.cycles.use_light_tree = False
scene.view_settings.view_transform = 'Filmic'
bpy.context.view_layer.update()

# ---- added for rendering (the .blend has no active camera): camera
cam_auto = bpy.data.cameras.new('AutoCamera')
cam_auto.lens = 50.0
cam_auto.sensor_width = 36.0
cam_auto.clip_end = 1000.0
ob_auto_camera = bpy.data.objects.new('AutoCamera', cam_auto)
scene.collection.objects.link(ob_auto_camera)
ob_auto_camera.location = (5.68136, -5.89581, 3.98766)
ob_auto_camera.rotation_euler = (1.09748, -7.21219e-08, 0.694738)
scene.camera = ob_auto_camera
bpy.context.view_layer.update()
